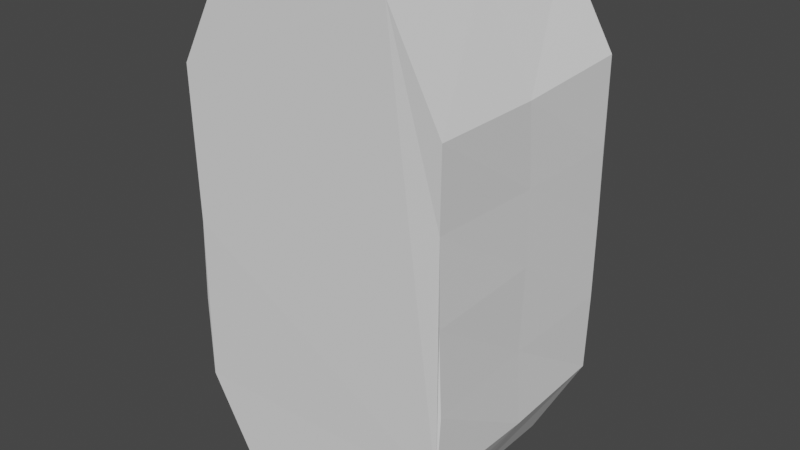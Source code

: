 # Source: Obstacle.blend  (saved by Blender 2.80.75; exported with 4.5.12 LTS)
import bpy
from mathutils import Matrix  # noqa: F401  (used for matrix-valued properties, if any)

bpy.ops.wm.read_factory_settings(use_empty=True)
scene = bpy.context.scene
scene.name = 'Scene'

# ---- collections
col_collection = bpy.data.collections.new('Collection'); scene.collection.children.link(col_collection)

# ---- world
world_world = bpy.data.worlds.new('World'); scene.world = world_world
world_world.use_nodes = True; world_world.node_tree.nodes.clear()
_N = world_world.node_tree.nodes; _L = world_world.node_tree.links
n0 = _N.new('ShaderNodeOutputWorld'); n0.name = 'World Output'; n0.location = (300, 300)
n1 = _N.new('ShaderNodeBackground'); n1.name = 'Background'; n1.location = (10, 300)
n1.inputs[0].default_value = (0.05088, 0.05088, 0.05088, 1.0)
_L.new(n1.outputs[0], n0.inputs[0])
n0.is_active_output = True
world_world.color = (0.05088, 0.05088, 0.05088)
world_world.use_sun_shadow = False
world_world.sun_shadow_jitter_overblur = 0.0

# ---- meshes
me_cube_001 = bpy.data.meshes.new('Cube.001')
me_cube_001.from_pydata([(0.9951, -0.003369, -0.3111), (0.9923, 0.03353, 0.3023), (0.9812, -0.981, 0.3149), (1.018, 0.9764, 0.3109), (1.02, 0.9842, -0.2936), (1.02, -0.9897, -0.3291), (1.015, 0.9957, 0.02387), (1.003, -1.003, -0.0003978), (-1.006, -0.9933, -0.6362), (-0.6153, -1.0, -1.0), (-0.6153, -1.0, 1.0), (-0.9996, -1.006, 0.6182), (-0.6153, 1.0, -1.0), (-1.009, 1.036, -0.6105), (-1.003, 1.001, 0.6195), (-0.6153, 1.0, 1.0), (0.6153, -1.0, -1.0), (1.001, -1.0, -0.6146), (0.9956, -0.9957, 0.6149), (0.6153, -1.0, 1.0), (1.006, 0.986, -0.6071), (0.6153, 1.0, -1.0), (0.6153, 1.0, 1.0), (0.9975, 1.019, 0.6395), (0.9983, 0.02325, 0.01587), (-0.6153, 0.0, -1.0), (-1.014, 0.006698, -0.6202), (-0.6153, 0.0, 1.0), (-0.9829, -0.007282, 0.6077), (0.6153, 0.0, -1.0), (1.016, 0.0178, -0.619), (0.6153, 0.0, 1.0), (0.9885, -0.01365, 0.6104), (-0.9745, -1.009, 0.02733), (-0.9965, 0.9957, -0.01175), (-1.009, 0.002676, 0.0127), (-1.026, -0.9709, 0.3017), (-0.998, 1.003, 0.3027), (-1.001, 0.0002228, 0.3053), (-0.9776, 1.011, -0.3268), (-0.9962, 0.002055, -0.3181), (-1.015, -0.9922, -0.3033)], [], [(16, 17, 5, 7, 2, 18, 19, 10, 11, 36, 33, 41, 8, 9), (1, 32, 18, 2), (0, 24, 7, 5), (31, 27, 10, 19), (38, 28, 14, 37), (12, 13, 39, 34, 37, 14, 15, 22, 23, 3, 6, 4, 20, 21), (25, 9, 8, 26), (27, 15, 14, 28), (29, 21, 20, 30), (31, 19, 18, 32), (25, 29, 16, 9), (30, 0, 5, 17), (24, 1, 2, 7), (6, 3, 1, 24), (20, 4, 0, 30), (12, 21, 29, 25), (22, 31, 32, 23), (16, 29, 30, 17), (10, 27, 28, 11), (12, 25, 26, 13), (36, 11, 28, 38), (22, 15, 27, 31), (4, 6, 24, 0), (3, 23, 32, 1), (41, 33, 35, 40), (40, 35, 34, 39), (33, 36, 38, 35), (35, 38, 37, 34), (26, 40, 39, 13), (8, 41, 40, 26)])
_uv = me_cube_001.uv_layers.new(name='UVMap')
_uv.uv.foreach_set('vector', [0.38, 0.791, 0.4167, 0.8276, 0.4167, 0.8569, 0.4167, 0.8862, 0.4167, 0.9155, 0.4167, 0.9448, 0.38, 0.9814, 0.2629, 0.9814, 0.2263, 0.9448, 0.2263, 0.9155, 0.2263, 0.8862, 0.2263, 0.8569, 0.2263, 0.8276, 0.2629, 0.791, 0.6914, 0.3134, 0.7866, 0.3134, 0.7866, 0.6228, 0.6914, 0.6228, 0.5011, 0.3134, 0.5963, 0.3134, 0.5963, 0.6228, 0.5011, 0.6228, 0.9484, 0.9112, 0.8461, 0.9112, 0.8461, 0.8281, 0.9484, 0.8281, 0.2857, 0.3095, 0.3808, 0.3095, 0.3808, 0.6188, 0.2857, 0.6188, 0.1893, 0.791, 0.2259, 0.8276, 0.2259, 0.8569, 0.2259, 0.8862, 0.2259, 0.9155, 0.2259, 0.9448, 0.1893, 0.9814, 0.07211, 0.9814, 0.03548, 0.9448, 0.03548, 0.9155, 0.03548, 0.8862, 0.03548, 0.8569, 0.03548, 0.8276, 0.07211, 0.791, 0.6921, 0.7492, 0.6921, 0.6661, 0.7241, 0.6661, 0.7241, 0.7492, 0.6213, 0.9159, 0.6213, 0.999, 0.5893, 0.999, 0.5893, 0.9159, 0.6533, 0.7492, 0.6533, 0.8324, 0.5893, 0.8324, 0.5893, 0.7492, 0.6601, 0.9159, 0.6601, 0.8327, 0.7241, 0.8327, 0.7241, 0.9159, 0.9804, 0.7446, 0.8781, 0.7446, 0.8781, 0.6614, 0.9804, 0.6614, 0.406, 0.3134, 0.5011, 0.3134, 0.5011, 0.6228, 0.406, 0.6228, 0.5963, 0.3134, 0.6914, 0.3134, 0.6914, 0.6228, 0.5963, 0.6228, 0.5963, 0.004114, 0.6914, 0.004114, 0.6914, 0.3134, 0.5963, 0.3134, 0.406, 0.004114, 0.5011, 0.004114, 0.5011, 0.3134, 0.406, 0.3134, 0.9804, 0.8277, 0.8781, 0.8277, 0.8781, 0.7446, 0.9804, 0.7446, 0.6601, 0.999, 0.6601, 0.9159, 0.7241, 0.9159, 0.7241, 0.999, 0.6533, 0.6661, 0.6533, 0.7492, 0.5893, 0.7492, 0.5893, 0.6661, 0.6213, 0.8327, 0.6213, 0.9159, 0.5893, 0.9159, 0.5893, 0.8327, 0.6921, 0.8324, 0.6921, 0.7492, 0.7241, 0.7492, 0.7241, 0.8324, 0.2857, 0.0001768, 0.3808, 0.0001768, 0.3808, 0.3095, 0.2857, 0.3095, 0.9484, 0.9944, 0.8461, 0.9944, 0.8461, 0.9112, 0.9484, 0.9112, 0.5011, 0.004114, 0.5963, 0.004114, 0.5963, 0.3134, 0.5011, 0.3134, 0.6914, 0.004114, 0.7866, 0.004114, 0.7866, 0.3134, 0.6914, 0.3134, 0.09534, 0.0001767, 0.1905, 0.0001768, 0.1905, 0.3095, 0.09534, 0.3095, 0.09534, 0.3095, 0.1905, 0.3095, 0.1905, 0.6188, 0.09534, 0.6188, 0.1905, 0.0001768, 0.2857, 0.0001768, 0.2857, 0.3095, 0.1905, 0.3095, 0.1905, 0.3095, 0.2857, 0.3095, 0.2857, 0.6188, 0.1905, 0.6188, 0.0001768, 0.3095, 0.09534, 0.3095, 0.09534, 0.6188, 0.0001767, 0.6188, 0.0001768, 0.0001767, 0.09534, 0.0001767, 0.09534, 0.3095, 0.0001768, 0.3095])
me_cube_001.use_remesh_preserve_volume = False
me_cube_001.use_remesh_preserve_attributes = False
me_cube_001.use_mirror_vertex_groups = False
me_cube_001.update()

# ---- objects
ob_cube = bpy.data.objects.new('Cube', me_cube_001)

# ---- transforms, parenting, visibility, modifiers, constraints
ob_cube.location = (0.145, 2.695, 2.402)
ob_cube.scale = (0.7087, 0.6015, 1.31)
ob_cube.lineart.crease_threshold = 0.0

# ---- collection membership
col_collection.objects.link(ob_cube)

# ---- scene / render settings (as saved in the file)
scene.frame_start = 1; scene.frame_end = 250; scene.frame_set(1)
scene.render.engine = 'BLENDER_EEVEE_NEXT'
scene.cycles.use_denoising = False
scene.cycles.samples = 128
scene.cycles.sampling_pattern = 'TABULATED_SOBOL'
scene.cycles.use_adaptive_sampling = False
scene.cycles.use_light_tree = False
scene.view_settings.view_transform = 'Filmic'
bpy.context.view_layer.update()

# ---- added for rendering (the .blend has no active camera and no usable light): camera, sun
cam_auto = bpy.data.cameras.new('AutoCamera')
cam_auto.lens = 50.0
cam_auto.sensor_width = 36.0
cam_auto.clip_end = 1000.0
ob_auto_camera = bpy.data.objects.new('AutoCamera', cam_auto)
scene.collection.objects.link(ob_auto_camera)
ob_auto_camera.location = (3.13771, -0.890181, 4.79751)
ob_auto_camera.rotation_euler = (1.09748, -7.21219e-08, 0.694738)
scene.camera = ob_auto_camera
light_auto_sun = bpy.data.lights.new('AutoSun', 'SUN')
light_auto_sun.energy = 3.0
light_auto_sun.angle = 0.0523599
ob_auto_sun = bpy.data.objects.new('AutoSun', light_auto_sun)
scene.collection.objects.link(ob_auto_sun)
ob_auto_sun.rotation_euler = (0.872665, 0.174533, 0.523599)
bpy.context.view_layer.update()

